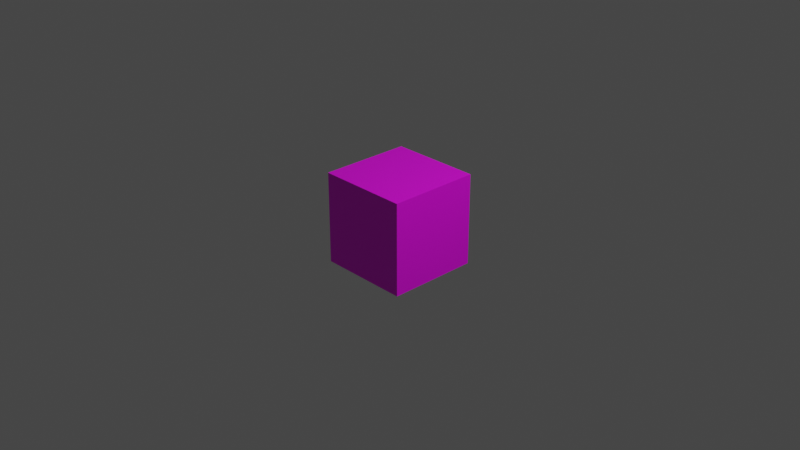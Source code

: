 # Source: cube_texture.blend  (saved by Blender 3.2.14; exported with 4.5.12 LTS)
import bpy
from mathutils import Matrix  # noqa: F401  (used for matrix-valued properties, if any)

bpy.ops.wm.read_factory_settings(use_empty=True)
scene = bpy.context.scene
scene.name = 'Scene'

# ---- collections
col_collection = bpy.data.collections.new('Collection'); scene.collection.children.link(col_collection)

# ---- images (referenced by path relative to the original .blend; pixels are not part of the script)
import os
ASSET_DIR = os.environ.get("B2B_ASSET_DIR", "")  # directory of the original .blend (textures are referenced by path, not embedded)
HERE = os.path.dirname(os.path.abspath(__file__))  # packed textures are extracted next to this script under _unpacked/

def load_image(name, relpath, width, height, colorspace="sRGB"):
    """Load a texture the original file referenced (path relative to the .blend, or extracted next to this script)."""
    p = next((c for c in (os.path.join(HERE, relpath), os.path.join(ASSET_DIR, relpath)) if relpath and os.path.exists(c)), "")
    if p:
        img = bpy.data.images.load(p, check_existing=True)
        img.name = name
    else:  # same state as the original file: an image datablock whose file is absent (Cycles renders it pink)
        img = bpy.data.images.new(name, width, height)
        img.source = "FILE"
        img.filepath = "//" + (relpath or name)
    img.colorspace_settings.name = colorspace
    return img
img_crate_texture_jpg = load_image('crate_texture.jpg', 'crate_texture.jpg', 1024, 1024, 'sRGB')

# ---- materials (node trees are filled in below, after node groups)
mat_cubemat = bpy.data.materials.new('cubeMat')
mat_cubemat.use_transparent_shadow = False

# ---- material node trees
mat_cubemat.use_nodes = True; mat_cubemat.node_tree.nodes.clear()
_N = mat_cubemat.node_tree.nodes; _L = mat_cubemat.node_tree.links
n0 = _N.new('ShaderNodeBsdfPrincipled'); n0.name = 'Principled BSDF'; n0.location = (10, 300)
n0.distribution = 'GGX'
n0.subsurface_method = 'RANDOM_WALK_SKIN'
n0.inputs[3].default_value = 1.45
n0.inputs[27].default_value = (0.0, 0.0, 0.0, 1.0)
n0.inputs[28].default_value = 1.0
n1 = _N.new('ShaderNodeOutputMaterial'); n1.name = 'Material Output'; n1.location = (300, 300)
n2 = _N.new('ShaderNodeUVMap'); n2.name = 'UV Map'; n2.location = (-813, -26)
n2.uv_map = 'UVMap'
n3 = _N.new('ShaderNodeTexImage'); n3.name = 'Image Texture'; n3.location = (-477, 187)
n3.image = img_crate_texture_jpg
_L.new(n0.outputs[0], n1.inputs[0])
_L.new(n3.outputs[0], n0.inputs[0])
_L.new(n2.outputs[0], n3.inputs[0])
n1.is_active_output = True

# ---- world
world_world = bpy.data.worlds.new('World'); scene.world = world_world
world_world.use_nodes = True; world_world.node_tree.nodes.clear()
_N = world_world.node_tree.nodes; _L = world_world.node_tree.links
n0 = _N.new('ShaderNodeOutputWorld'); n0.name = 'World Output'; n0.location = (300, 300)
n1 = _N.new('ShaderNodeBackground'); n1.name = 'Background'; n1.location = (10, 300)
n1.inputs[0].default_value = (0.05088, 0.05088, 0.05088, 1.0)
_L.new(n1.outputs[0], n0.inputs[0])
n0.is_active_output = True
world_world.color = (0.05088, 0.05088, 0.05088)
world_world.use_sun_shadow = False
world_world.sun_shadow_jitter_overblur = 0.0

# ---- cameras
cam_camera = bpy.data.cameras.new('Camera')
cam_camera.clip_end = 100.0
cam_camera.ortho_scale = 7.314

# ---- lights
light_light = bpy.data.lights.new('Light', 'POINT')
light_light.transmission_factor = 0.0
light_light.energy = 1000.0
light_light.shadow_soft_size = 0.1
light_light.shadow_maximum_resolution = 0.006
light_light.use_absolute_resolution = True

# ---- meshes
me_cube = bpy.data.meshes.new('Cube')
me_cube.from_pydata([(-0.5, -0.5, -0.5), (-0.5, -0.5, 0.5), (-0.5, 0.5, -0.5), (-0.5, 0.5, 0.5), (0.5, -0.5, -0.5), (0.5, -0.5, 0.5), (0.5, 0.5, -0.5), (0.5, 0.5, 0.5)], [], [(0, 1, 3, 2), (2, 3, 7, 6), (6, 7, 5, 4), (4, 5, 1, 0), (2, 6, 4, 0), (7, 3, 1, 5)])
_uv = me_cube.uv_layers.new(name='UVMap')
_uv.uv.foreach_set('vector', [0.0, 0.0, 0.0, 1.0, 1.0, 1.0, 1.0, 0.0, 0.0, 0.0, 0.0, 1.0, 1.0, 1.0, 1.0, 0.0, 1.0, 0.0, 1.0, 1.0, 0.0, 1.0, 0.0, 0.0, 1.0, 0.0, 1.0, 1.0, 0.0, 1.0, 0.0, 0.0, 0.0, 1.0, 1.0, 1.0, 1.0, 0.0, 0.0, 0.0, 1.0, 1.0, 0.0, 1.0, 0.0, 0.0, 1.0, 0.0])
me_cube.materials.append(mat_cubemat)
me_cube.update()

# ---- objects
ob_light = bpy.data.objects.new('Light', light_light)
ob_camera = bpy.data.objects.new('Camera', cam_camera)
ob_cube = bpy.data.objects.new('Cube', me_cube)

# ---- transforms, parenting, visibility, modifiers, constraints
ob_light.location = (4.076, 1.005, 5.904)
ob_light.rotation_euler = (0.6503, 0.05522, 1.866)
ob_light.lock_rotations_4d = False
ob_light.empty_display_type = 'ARROWS'
ob_light.color = (0.0, 0.0, 0.0, 0.0)
ob_light.lineart.crease_threshold = 0.0
ob_camera.location = (7.359, -6.926, 4.958)
ob_camera.rotation_euler = (1.109, 0.0, 0.8149)
ob_camera.lock_rotations_4d = False
ob_camera.empty_display_type = 'ARROWS'
ob_camera.color = (0.0, 0.0, 0.0, 0.0)
ob_camera.display_type = 'WIRE'
ob_camera.lineart.crease_threshold = 0.0
ob_cube.location = (0.0, 0.0, 0.0)

# ---- collection membership
col_collection.objects.link(ob_light)
col_collection.objects.link(ob_camera)
col_collection.objects.link(ob_cube)

# ---- scene / render settings (as saved in the file)
scene.camera = ob_camera
scene.frame_start = 1; scene.frame_end = 250; scene.frame_set(1)
scene.render.engine = 'BLENDER_EEVEE_NEXT'
scene.cycles.sampling_pattern = 'TABULATED_SOBOL'
scene.cycles.use_light_tree = False
scene.view_settings.view_transform = 'Filmic'
bpy.context.view_layer.update()
